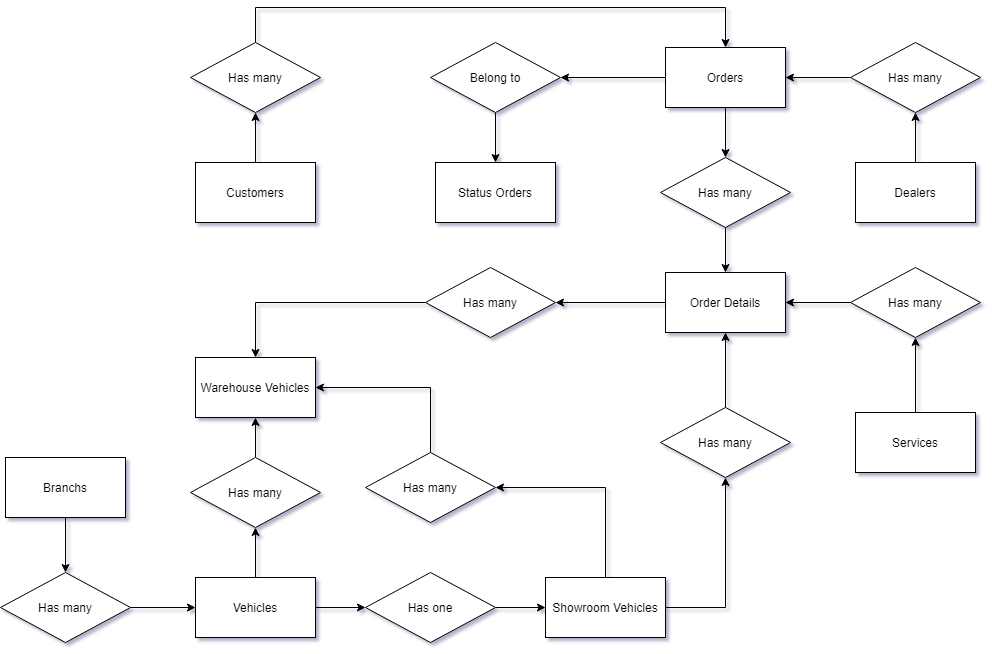

The diagram above was exported from draw.io. Its source (the exported page's mxGraphModel, read from the mxfile embedded in the PNG):
<mxGraphModel dx="2031" dy="1041" grid="1" gridSize="10" guides="1" tooltips="1" connect="1" arrows="1" fold="1" page="1" pageScale="1" pageWidth="827" pageHeight="1169" math="0" shadow="0">
  <root>
    <mxCell id="WIyWlLk6GJQsqaUBKTNV-0" />
    <mxCell id="WIyWlLk6GJQsqaUBKTNV-1" parent="WIyWlLk6GJQsqaUBKTNV-0" />
    <mxCell id="6qJnfglNPizOu8PCo3zJ-44" style="edgeStyle=orthogonalEdgeStyle;rounded=0;orthogonalLoop=1;jettySize=auto;html=1;entryX=0.5;entryY=1;entryDx=0;entryDy=0;" edge="1" parent="WIyWlLk6GJQsqaUBKTNV-1" source="6qJnfglNPizOu8PCo3zJ-0" target="6qJnfglNPizOu8PCo3zJ-43">
      <mxGeometry relative="1" as="geometry" />
    </mxCell>
    <mxCell id="6qJnfglNPizOu8PCo3zJ-0" value="Customers" style="rounded=0;whiteSpace=wrap;html=1;" vertex="1" parent="WIyWlLk6GJQsqaUBKTNV-1">
      <mxGeometry x="290" y="185" width="120" height="60" as="geometry" />
    </mxCell>
    <mxCell id="6qJnfglNPizOu8PCo3zJ-24" style="edgeStyle=orthogonalEdgeStyle;rounded=0;orthogonalLoop=1;jettySize=auto;html=1;" edge="1" parent="WIyWlLk6GJQsqaUBKTNV-1" source="6qJnfglNPizOu8PCo3zJ-1" target="6qJnfglNPizOu8PCo3zJ-23">
      <mxGeometry relative="1" as="geometry" />
    </mxCell>
    <mxCell id="6qJnfglNPizOu8PCo3zJ-1" value="Order Details" style="rounded=0;whiteSpace=wrap;html=1;" vertex="1" parent="WIyWlLk6GJQsqaUBKTNV-1">
      <mxGeometry x="760" y="295" width="120" height="60" as="geometry" />
    </mxCell>
    <mxCell id="6qJnfglNPizOu8PCo3zJ-21" style="edgeStyle=orthogonalEdgeStyle;rounded=0;orthogonalLoop=1;jettySize=auto;html=1;" edge="1" parent="WIyWlLk6GJQsqaUBKTNV-1" source="6qJnfglNPizOu8PCo3zJ-2" target="6qJnfglNPizOu8PCo3zJ-20">
      <mxGeometry relative="1" as="geometry">
        <Array as="points">
          <mxPoint x="700" y="510" />
        </Array>
      </mxGeometry>
    </mxCell>
    <mxCell id="6qJnfglNPizOu8PCo3zJ-29" style="edgeStyle=orthogonalEdgeStyle;rounded=0;orthogonalLoop=1;jettySize=auto;html=1;entryX=0.5;entryY=1;entryDx=0;entryDy=0;" edge="1" parent="WIyWlLk6GJQsqaUBKTNV-1" source="6qJnfglNPizOu8PCo3zJ-2" target="6qJnfglNPizOu8PCo3zJ-26">
      <mxGeometry relative="1" as="geometry">
        <Array as="points">
          <mxPoint x="820" y="630" />
        </Array>
      </mxGeometry>
    </mxCell>
    <mxCell id="6qJnfglNPizOu8PCo3zJ-2" value="Showroom Vehicles" style="rounded=0;whiteSpace=wrap;html=1;" vertex="1" parent="WIyWlLk6GJQsqaUBKTNV-1">
      <mxGeometry x="640" y="600" width="120" height="60" as="geometry" />
    </mxCell>
    <mxCell id="6qJnfglNPizOu8PCo3zJ-3" value="Warehouse Vehicles" style="rounded=0;whiteSpace=wrap;html=1;" vertex="1" parent="WIyWlLk6GJQsqaUBKTNV-1">
      <mxGeometry x="290" y="380" width="120" height="60" as="geometry" />
    </mxCell>
    <mxCell id="6qJnfglNPizOu8PCo3zJ-16" style="edgeStyle=orthogonalEdgeStyle;rounded=0;orthogonalLoop=1;jettySize=auto;html=1;" edge="1" parent="WIyWlLk6GJQsqaUBKTNV-1" source="6qJnfglNPizOu8PCo3zJ-4" target="6qJnfglNPizOu8PCo3zJ-14">
      <mxGeometry relative="1" as="geometry" />
    </mxCell>
    <mxCell id="6qJnfglNPizOu8PCo3zJ-18" style="edgeStyle=orthogonalEdgeStyle;rounded=0;orthogonalLoop=1;jettySize=auto;html=1;" edge="1" parent="WIyWlLk6GJQsqaUBKTNV-1" source="6qJnfglNPizOu8PCo3zJ-4" target="6qJnfglNPizOu8PCo3zJ-15">
      <mxGeometry relative="1" as="geometry" />
    </mxCell>
    <mxCell id="6qJnfglNPizOu8PCo3zJ-4" value="Vehicles" style="rounded=0;whiteSpace=wrap;html=1;" vertex="1" parent="WIyWlLk6GJQsqaUBKTNV-1">
      <mxGeometry x="290" y="600" width="120" height="60" as="geometry" />
    </mxCell>
    <mxCell id="6qJnfglNPizOu8PCo3zJ-11" style="edgeStyle=orthogonalEdgeStyle;rounded=0;orthogonalLoop=1;jettySize=auto;html=1;" edge="1" parent="WIyWlLk6GJQsqaUBKTNV-1" source="6qJnfglNPizOu8PCo3zJ-5" target="6qJnfglNPizOu8PCo3zJ-10">
      <mxGeometry relative="1" as="geometry" />
    </mxCell>
    <mxCell id="6qJnfglNPizOu8PCo3zJ-5" value="Branchs" style="rounded=0;whiteSpace=wrap;html=1;" vertex="1" parent="WIyWlLk6GJQsqaUBKTNV-1">
      <mxGeometry x="100" y="480" width="120" height="60" as="geometry" />
    </mxCell>
    <mxCell id="6qJnfglNPizOu8PCo3zJ-6" value="Status Orders" style="rounded=0;whiteSpace=wrap;html=1;" vertex="1" parent="WIyWlLk6GJQsqaUBKTNV-1">
      <mxGeometry x="530" y="185" width="120" height="60" as="geometry" />
    </mxCell>
    <mxCell id="6qJnfglNPizOu8PCo3zJ-32" style="edgeStyle=orthogonalEdgeStyle;rounded=0;orthogonalLoop=1;jettySize=auto;html=1;" edge="1" parent="WIyWlLk6GJQsqaUBKTNV-1" source="6qJnfglNPizOu8PCo3zJ-7" target="6qJnfglNPizOu8PCo3zJ-31">
      <mxGeometry relative="1" as="geometry" />
    </mxCell>
    <mxCell id="6qJnfglNPizOu8PCo3zJ-41" style="edgeStyle=orthogonalEdgeStyle;rounded=0;orthogonalLoop=1;jettySize=auto;html=1;" edge="1" parent="WIyWlLk6GJQsqaUBKTNV-1" source="6qJnfglNPizOu8PCo3zJ-7" target="6qJnfglNPizOu8PCo3zJ-40">
      <mxGeometry relative="1" as="geometry" />
    </mxCell>
    <mxCell id="6qJnfglNPizOu8PCo3zJ-7" value="Orders" style="rounded=0;whiteSpace=wrap;html=1;" vertex="1" parent="WIyWlLk6GJQsqaUBKTNV-1">
      <mxGeometry x="760" y="70" width="120" height="60" as="geometry" />
    </mxCell>
    <mxCell id="6qJnfglNPizOu8PCo3zJ-38" style="edgeStyle=orthogonalEdgeStyle;rounded=0;orthogonalLoop=1;jettySize=auto;html=1;entryX=0.5;entryY=1;entryDx=0;entryDy=0;" edge="1" parent="WIyWlLk6GJQsqaUBKTNV-1" source="6qJnfglNPizOu8PCo3zJ-8" target="6qJnfglNPizOu8PCo3zJ-37">
      <mxGeometry relative="1" as="geometry" />
    </mxCell>
    <mxCell id="6qJnfglNPizOu8PCo3zJ-8" value="Dealers" style="rounded=0;whiteSpace=wrap;html=1;" vertex="1" parent="WIyWlLk6GJQsqaUBKTNV-1">
      <mxGeometry x="950" y="185" width="120" height="60" as="geometry" />
    </mxCell>
    <mxCell id="6qJnfglNPizOu8PCo3zJ-35" style="edgeStyle=orthogonalEdgeStyle;rounded=0;orthogonalLoop=1;jettySize=auto;html=1;" edge="1" parent="WIyWlLk6GJQsqaUBKTNV-1" source="6qJnfglNPizOu8PCo3zJ-9" target="6qJnfglNPizOu8PCo3zJ-34">
      <mxGeometry relative="1" as="geometry" />
    </mxCell>
    <mxCell id="6qJnfglNPizOu8PCo3zJ-9" value="Services" style="rounded=0;whiteSpace=wrap;html=1;" vertex="1" parent="WIyWlLk6GJQsqaUBKTNV-1">
      <mxGeometry x="950" y="435" width="120" height="60" as="geometry" />
    </mxCell>
    <mxCell id="6qJnfglNPizOu8PCo3zJ-12" style="edgeStyle=orthogonalEdgeStyle;rounded=0;orthogonalLoop=1;jettySize=auto;html=1;" edge="1" parent="WIyWlLk6GJQsqaUBKTNV-1" source="6qJnfglNPizOu8PCo3zJ-10" target="6qJnfglNPizOu8PCo3zJ-4">
      <mxGeometry relative="1" as="geometry" />
    </mxCell>
    <mxCell id="6qJnfglNPizOu8PCo3zJ-10" value="Has many" style="rhombus;whiteSpace=wrap;html=1;" vertex="1" parent="WIyWlLk6GJQsqaUBKTNV-1">
      <mxGeometry x="95" y="595" width="130" height="70" as="geometry" />
    </mxCell>
    <mxCell id="6qJnfglNPizOu8PCo3zJ-17" style="edgeStyle=orthogonalEdgeStyle;rounded=0;orthogonalLoop=1;jettySize=auto;html=1;" edge="1" parent="WIyWlLk6GJQsqaUBKTNV-1" source="6qJnfglNPizOu8PCo3zJ-14" target="6qJnfglNPizOu8PCo3zJ-3">
      <mxGeometry relative="1" as="geometry" />
    </mxCell>
    <mxCell id="6qJnfglNPizOu8PCo3zJ-14" value="Has many" style="rhombus;whiteSpace=wrap;html=1;" vertex="1" parent="WIyWlLk6GJQsqaUBKTNV-1">
      <mxGeometry x="285" y="480" width="130" height="70" as="geometry" />
    </mxCell>
    <mxCell id="6qJnfglNPizOu8PCo3zJ-19" style="edgeStyle=orthogonalEdgeStyle;rounded=0;orthogonalLoop=1;jettySize=auto;html=1;entryX=0;entryY=0.5;entryDx=0;entryDy=0;" edge="1" parent="WIyWlLk6GJQsqaUBKTNV-1" source="6qJnfglNPizOu8PCo3zJ-15" target="6qJnfglNPizOu8PCo3zJ-2">
      <mxGeometry relative="1" as="geometry" />
    </mxCell>
    <mxCell id="6qJnfglNPizOu8PCo3zJ-15" value="Has one" style="rhombus;whiteSpace=wrap;html=1;" vertex="1" parent="WIyWlLk6GJQsqaUBKTNV-1">
      <mxGeometry x="460" y="595" width="130" height="70" as="geometry" />
    </mxCell>
    <mxCell id="6qJnfglNPizOu8PCo3zJ-22" style="edgeStyle=orthogonalEdgeStyle;rounded=0;orthogonalLoop=1;jettySize=auto;html=1;" edge="1" parent="WIyWlLk6GJQsqaUBKTNV-1" source="6qJnfglNPizOu8PCo3zJ-20" target="6qJnfglNPizOu8PCo3zJ-3">
      <mxGeometry relative="1" as="geometry">
        <Array as="points">
          <mxPoint x="525" y="410" />
        </Array>
      </mxGeometry>
    </mxCell>
    <mxCell id="6qJnfglNPizOu8PCo3zJ-20" value="Has many" style="rhombus;whiteSpace=wrap;html=1;" vertex="1" parent="WIyWlLk6GJQsqaUBKTNV-1">
      <mxGeometry x="460" y="475" width="130" height="70" as="geometry" />
    </mxCell>
    <mxCell id="6qJnfglNPizOu8PCo3zJ-25" style="edgeStyle=orthogonalEdgeStyle;rounded=0;orthogonalLoop=1;jettySize=auto;html=1;entryX=0.5;entryY=0;entryDx=0;entryDy=0;" edge="1" parent="WIyWlLk6GJQsqaUBKTNV-1" source="6qJnfglNPizOu8PCo3zJ-23" target="6qJnfglNPizOu8PCo3zJ-3">
      <mxGeometry relative="1" as="geometry" />
    </mxCell>
    <mxCell id="6qJnfglNPizOu8PCo3zJ-23" value="Has many" style="rhombus;whiteSpace=wrap;html=1;" vertex="1" parent="WIyWlLk6GJQsqaUBKTNV-1">
      <mxGeometry x="520" y="290" width="130" height="70" as="geometry" />
    </mxCell>
    <mxCell id="6qJnfglNPizOu8PCo3zJ-30" style="edgeStyle=orthogonalEdgeStyle;rounded=0;orthogonalLoop=1;jettySize=auto;html=1;entryX=0.5;entryY=1;entryDx=0;entryDy=0;" edge="1" parent="WIyWlLk6GJQsqaUBKTNV-1" source="6qJnfglNPizOu8PCo3zJ-26" target="6qJnfglNPizOu8PCo3zJ-1">
      <mxGeometry relative="1" as="geometry" />
    </mxCell>
    <mxCell id="6qJnfglNPizOu8PCo3zJ-26" value="Has many" style="rhombus;whiteSpace=wrap;html=1;" vertex="1" parent="WIyWlLk6GJQsqaUBKTNV-1">
      <mxGeometry x="755" y="430" width="130" height="70" as="geometry" />
    </mxCell>
    <mxCell id="6qJnfglNPizOu8PCo3zJ-33" style="edgeStyle=orthogonalEdgeStyle;rounded=0;orthogonalLoop=1;jettySize=auto;html=1;" edge="1" parent="WIyWlLk6GJQsqaUBKTNV-1" source="6qJnfglNPizOu8PCo3zJ-31" target="6qJnfglNPizOu8PCo3zJ-1">
      <mxGeometry relative="1" as="geometry" />
    </mxCell>
    <mxCell id="6qJnfglNPizOu8PCo3zJ-31" value="Has many" style="rhombus;whiteSpace=wrap;html=1;" vertex="1" parent="WIyWlLk6GJQsqaUBKTNV-1">
      <mxGeometry x="755" y="180" width="130" height="70" as="geometry" />
    </mxCell>
    <mxCell id="6qJnfglNPizOu8PCo3zJ-36" style="edgeStyle=orthogonalEdgeStyle;rounded=0;orthogonalLoop=1;jettySize=auto;html=1;entryX=1;entryY=0.5;entryDx=0;entryDy=0;" edge="1" parent="WIyWlLk6GJQsqaUBKTNV-1" source="6qJnfglNPizOu8PCo3zJ-34" target="6qJnfglNPizOu8PCo3zJ-1">
      <mxGeometry relative="1" as="geometry" />
    </mxCell>
    <mxCell id="6qJnfglNPizOu8PCo3zJ-34" value="Has many" style="rhombus;whiteSpace=wrap;html=1;" vertex="1" parent="WIyWlLk6GJQsqaUBKTNV-1">
      <mxGeometry x="945" y="290" width="130" height="70" as="geometry" />
    </mxCell>
    <mxCell id="6qJnfglNPizOu8PCo3zJ-39" style="edgeStyle=orthogonalEdgeStyle;rounded=0;orthogonalLoop=1;jettySize=auto;html=1;entryX=1;entryY=0.5;entryDx=0;entryDy=0;" edge="1" parent="WIyWlLk6GJQsqaUBKTNV-1" source="6qJnfglNPizOu8PCo3zJ-37" target="6qJnfglNPizOu8PCo3zJ-7">
      <mxGeometry relative="1" as="geometry" />
    </mxCell>
    <mxCell id="6qJnfglNPizOu8PCo3zJ-37" value="Has many" style="rhombus;whiteSpace=wrap;html=1;" vertex="1" parent="WIyWlLk6GJQsqaUBKTNV-1">
      <mxGeometry x="945" y="65" width="130" height="70" as="geometry" />
    </mxCell>
    <mxCell id="6qJnfglNPizOu8PCo3zJ-42" style="edgeStyle=orthogonalEdgeStyle;rounded=0;orthogonalLoop=1;jettySize=auto;html=1;" edge="1" parent="WIyWlLk6GJQsqaUBKTNV-1" source="6qJnfglNPizOu8PCo3zJ-40" target="6qJnfglNPizOu8PCo3zJ-6">
      <mxGeometry relative="1" as="geometry" />
    </mxCell>
    <mxCell id="6qJnfglNPizOu8PCo3zJ-40" value="Belong to" style="rhombus;whiteSpace=wrap;html=1;" vertex="1" parent="WIyWlLk6GJQsqaUBKTNV-1">
      <mxGeometry x="525" y="65" width="130" height="70" as="geometry" />
    </mxCell>
    <mxCell id="6qJnfglNPizOu8PCo3zJ-45" style="edgeStyle=orthogonalEdgeStyle;rounded=0;orthogonalLoop=1;jettySize=auto;html=1;entryX=0.5;entryY=0;entryDx=0;entryDy=0;" edge="1" parent="WIyWlLk6GJQsqaUBKTNV-1" source="6qJnfglNPizOu8PCo3zJ-43" target="6qJnfglNPizOu8PCo3zJ-7">
      <mxGeometry relative="1" as="geometry">
        <Array as="points">
          <mxPoint x="350" y="30" />
          <mxPoint x="820" y="30" />
        </Array>
      </mxGeometry>
    </mxCell>
    <mxCell id="6qJnfglNPizOu8PCo3zJ-43" value="Has many" style="rhombus;whiteSpace=wrap;html=1;" vertex="1" parent="WIyWlLk6GJQsqaUBKTNV-1">
      <mxGeometry x="285" y="65" width="130" height="70" as="geometry" />
    </mxCell>
  </root>
</mxGraphModel>